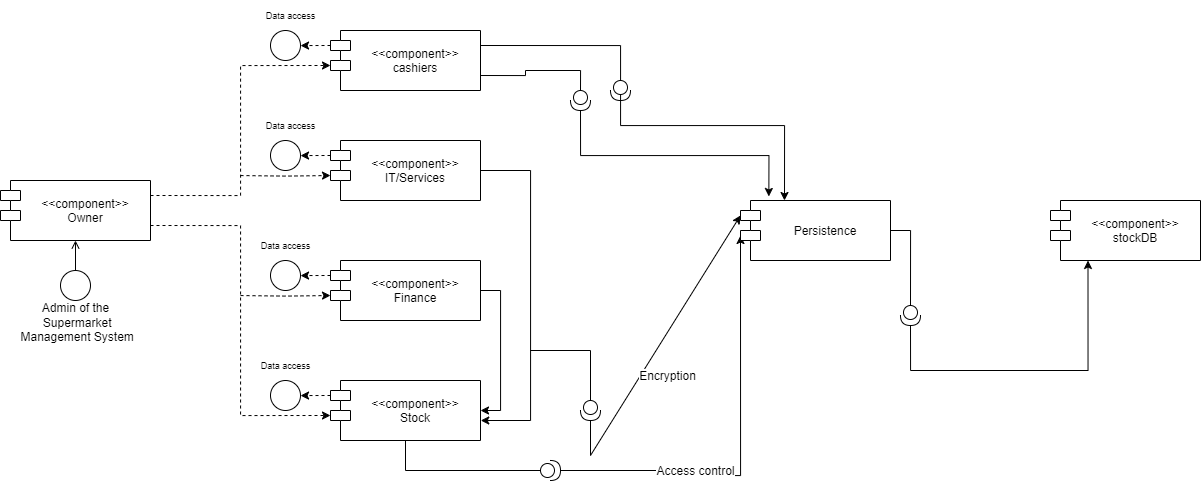

The diagram above was exported from draw.io. Its source (the exported page's mxGraphModel, read from the mxfile embedded in the PNG):
<mxGraphModel dx="1493" dy="624" grid="1" gridSize="10" guides="1" tooltips="1" connect="1" arrows="1" fold="1" page="1" pageScale="1" pageWidth="850" pageHeight="1100" math="0" shadow="0">
  <root>
    <mxCell id="0" />
    <mxCell id="1" parent="0" />
    <mxCell id="6LM9RVmhaJ3-PqbpBJoO-1" style="edgeStyle=orthogonalEdgeStyle;rounded=0;orthogonalLoop=1;jettySize=auto;html=1;exitX=1;exitY=0.25;exitDx=0;exitDy=0;entryX=0;entryY=0;entryDx=0;entryDy=35;entryPerimeter=0;dashed=1;" edge="1" parent="1" source="6LM9RVmhaJ3-PqbpBJoO-3" target="6LM9RVmhaJ3-PqbpBJoO-16">
      <mxGeometry relative="1" as="geometry" />
    </mxCell>
    <mxCell id="6LM9RVmhaJ3-PqbpBJoO-2" style="edgeStyle=orthogonalEdgeStyle;rounded=0;orthogonalLoop=1;jettySize=auto;html=1;exitX=1;exitY=0.75;exitDx=0;exitDy=0;entryX=0;entryY=0;entryDx=0;entryDy=35;entryPerimeter=0;dashed=1;" edge="1" parent="1" source="6LM9RVmhaJ3-PqbpBJoO-3" target="6LM9RVmhaJ3-PqbpBJoO-8">
      <mxGeometry relative="1" as="geometry" />
    </mxCell>
    <mxCell id="6LM9RVmhaJ3-PqbpBJoO-3" value="&lt;&lt;component&gt;&gt;&#10;Owner" style="shape=module;align=left;spacingLeft=20;align=center;verticalAlign=middle;fillStyle=auto;horizontal=1;" vertex="1" parent="1">
      <mxGeometry x="120" y="340" width="150" height="60" as="geometry" />
    </mxCell>
    <mxCell id="6LM9RVmhaJ3-PqbpBJoO-4" value="" style="ellipse;html=1;fillStyle=auto;" vertex="1" parent="1">
      <mxGeometry x="180" y="430" width="30" height="30" as="geometry" />
    </mxCell>
    <mxCell id="6LM9RVmhaJ3-PqbpBJoO-5" value="" style="endArrow=open;html=1;rounded=0;align=center;verticalAlign=top;endFill=0;labelBackgroundColor=none;endSize=6;entryX=0.5;entryY=1;entryDx=0;entryDy=0;" edge="1" parent="1" source="6LM9RVmhaJ3-PqbpBJoO-4" target="6LM9RVmhaJ3-PqbpBJoO-3">
      <mxGeometry relative="1" as="geometry">
        <mxPoint x="180" y="360" as="targetPoint" />
      </mxGeometry>
    </mxCell>
    <mxCell id="6LM9RVmhaJ3-PqbpBJoO-6" value="&lt;br&gt;Admin of the&lt;br&gt;&amp;nbsp;Supermarket&lt;br&gt;&amp;nbsp;Management System" style="text;html=1;align=center;verticalAlign=middle;resizable=0;points=[];autosize=1;strokeColor=none;fillColor=none;" vertex="1" parent="1">
      <mxGeometry x="125" y="440" width="140" height="70" as="geometry" />
    </mxCell>
    <mxCell id="6LM9RVmhaJ3-PqbpBJoO-7" style="edgeStyle=orthogonalEdgeStyle;rounded=0;orthogonalLoop=1;jettySize=auto;html=1;exitX=0;exitY=0;exitDx=0;exitDy=15;exitPerimeter=0;dashed=1;" edge="1" parent="1" source="6LM9RVmhaJ3-PqbpBJoO-8">
      <mxGeometry relative="1" as="geometry">
        <mxPoint x="420" y="555.0526315789475" as="targetPoint" />
      </mxGeometry>
    </mxCell>
    <mxCell id="6LM9RVmhaJ3-PqbpBJoO-8" value="&lt;&lt;component&gt;&gt;&#10;Stock" style="shape=module;align=left;spacingLeft=20;align=center;verticalAlign=middle;fillStyle=auto;horizontal=1;" vertex="1" parent="1">
      <mxGeometry x="450" y="540" width="150" height="60" as="geometry" />
    </mxCell>
    <mxCell id="6LM9RVmhaJ3-PqbpBJoO-9" style="edgeStyle=orthogonalEdgeStyle;rounded=0;orthogonalLoop=1;jettySize=auto;html=1;entryX=1;entryY=0.5;entryDx=0;entryDy=0;" edge="1" parent="1" source="6LM9RVmhaJ3-PqbpBJoO-11" target="6LM9RVmhaJ3-PqbpBJoO-8">
      <mxGeometry relative="1" as="geometry">
        <Array as="points">
          <mxPoint x="620" y="450" />
          <mxPoint x="620" y="570" />
        </Array>
      </mxGeometry>
    </mxCell>
    <mxCell id="6LM9RVmhaJ3-PqbpBJoO-10" style="edgeStyle=orthogonalEdgeStyle;rounded=0;orthogonalLoop=1;jettySize=auto;html=1;exitX=0;exitY=0;exitDx=0;exitDy=35;exitPerimeter=0;dashed=1;entryX=0;entryY=0;entryDx=0;entryDy=35;entryPerimeter=0;" edge="1" parent="1" target="6LM9RVmhaJ3-PqbpBJoO-11">
      <mxGeometry relative="1" as="geometry">
        <mxPoint x="360" y="455.0526315789474" as="sourcePoint" />
      </mxGeometry>
    </mxCell>
    <mxCell id="6LM9RVmhaJ3-PqbpBJoO-11" value="&lt;&lt;component&gt;&gt;&#10;Finance" style="shape=module;align=left;spacingLeft=20;align=center;verticalAlign=middle;fillStyle=auto;horizontal=1;" vertex="1" parent="1">
      <mxGeometry x="450" y="420" width="150" height="60" as="geometry" />
    </mxCell>
    <mxCell id="6LM9RVmhaJ3-PqbpBJoO-12" style="edgeStyle=orthogonalEdgeStyle;rounded=0;orthogonalLoop=1;jettySize=auto;html=1;exitX=1;exitY=0.5;exitDx=0;exitDy=0;" edge="1" parent="1" source="6LM9RVmhaJ3-PqbpBJoO-14">
      <mxGeometry relative="1" as="geometry">
        <mxPoint x="600.2631578947369" y="580" as="targetPoint" />
        <Array as="points">
          <mxPoint x="650" y="330" />
          <mxPoint x="650" y="580" />
        </Array>
      </mxGeometry>
    </mxCell>
    <mxCell id="6LM9RVmhaJ3-PqbpBJoO-13" style="edgeStyle=orthogonalEdgeStyle;rounded=0;orthogonalLoop=1;jettySize=auto;html=1;exitX=0;exitY=0;exitDx=0;exitDy=35;exitPerimeter=0;dashed=1;entryX=0;entryY=0;entryDx=0;entryDy=35;entryPerimeter=0;" edge="1" parent="1" target="6LM9RVmhaJ3-PqbpBJoO-14">
      <mxGeometry relative="1" as="geometry">
        <mxPoint x="360" y="335.0526315789474" as="sourcePoint" />
      </mxGeometry>
    </mxCell>
    <mxCell id="6LM9RVmhaJ3-PqbpBJoO-14" value="&lt;&lt;component&gt;&gt;&#10;IT/Services" style="shape=module;align=left;spacingLeft=20;align=center;verticalAlign=middle;fillStyle=auto;horizontal=1;" vertex="1" parent="1">
      <mxGeometry x="450" y="300" width="150" height="60" as="geometry" />
    </mxCell>
    <mxCell id="6LM9RVmhaJ3-PqbpBJoO-15" style="edgeStyle=orthogonalEdgeStyle;rounded=0;orthogonalLoop=1;jettySize=auto;html=1;exitX=1;exitY=0.25;exitDx=0;exitDy=0;fontSize=12;" edge="1" parent="1" source="6LM9RVmhaJ3-PqbpBJoO-16">
      <mxGeometry relative="1" as="geometry">
        <Array as="points">
          <mxPoint x="740" y="205" />
          <mxPoint x="740" y="285" />
          <mxPoint x="904" y="285" />
        </Array>
        <mxPoint x="904" y="360" as="targetPoint" />
      </mxGeometry>
    </mxCell>
    <mxCell id="6LM9RVmhaJ3-PqbpBJoO-16" value="&lt;&lt;component&gt;&gt;&#10;cashiers" style="shape=module;align=left;spacingLeft=20;align=center;verticalAlign=middle;fillStyle=auto;horizontal=1;" vertex="1" parent="1">
      <mxGeometry x="450" y="190" width="150" height="60" as="geometry" />
    </mxCell>
    <mxCell id="6LM9RVmhaJ3-PqbpBJoO-17" value="" style="ellipse;html=1;fillStyle=auto;" vertex="1" parent="1">
      <mxGeometry x="390" y="540" width="30" height="30" as="geometry" />
    </mxCell>
    <mxCell id="6LM9RVmhaJ3-PqbpBJoO-18" style="edgeStyle=orthogonalEdgeStyle;rounded=0;orthogonalLoop=1;jettySize=auto;html=1;exitX=0;exitY=0;exitDx=0;exitDy=15;exitPerimeter=0;dashed=1;" edge="1" parent="1">
      <mxGeometry relative="1" as="geometry">
        <mxPoint x="420" y="435.0526315789475" as="targetPoint" />
        <mxPoint x="450" y="435" as="sourcePoint" />
      </mxGeometry>
    </mxCell>
    <mxCell id="6LM9RVmhaJ3-PqbpBJoO-19" value="" style="ellipse;html=1;fillStyle=auto;" vertex="1" parent="1">
      <mxGeometry x="390" y="420" width="30" height="30" as="geometry" />
    </mxCell>
    <mxCell id="6LM9RVmhaJ3-PqbpBJoO-20" style="edgeStyle=orthogonalEdgeStyle;rounded=0;orthogonalLoop=1;jettySize=auto;html=1;exitX=0;exitY=0;exitDx=0;exitDy=15;exitPerimeter=0;dashed=1;" edge="1" parent="1">
      <mxGeometry relative="1" as="geometry">
        <mxPoint x="420" y="315.0526315789475" as="targetPoint" />
        <mxPoint x="450" y="315" as="sourcePoint" />
      </mxGeometry>
    </mxCell>
    <mxCell id="6LM9RVmhaJ3-PqbpBJoO-21" value="" style="ellipse;html=1;fillStyle=auto;" vertex="1" parent="1">
      <mxGeometry x="390" y="300" width="30" height="30" as="geometry" />
    </mxCell>
    <mxCell id="6LM9RVmhaJ3-PqbpBJoO-22" style="edgeStyle=orthogonalEdgeStyle;rounded=0;orthogonalLoop=1;jettySize=auto;html=1;exitX=0;exitY=0;exitDx=0;exitDy=15;exitPerimeter=0;dashed=1;" edge="1" parent="1">
      <mxGeometry relative="1" as="geometry">
        <mxPoint x="420" y="205.0526315789475" as="targetPoint" />
        <mxPoint x="450" y="205" as="sourcePoint" />
      </mxGeometry>
    </mxCell>
    <mxCell id="6LM9RVmhaJ3-PqbpBJoO-23" value="" style="ellipse;html=1;fillStyle=auto;" vertex="1" parent="1">
      <mxGeometry x="390" y="190" width="30" height="30" as="geometry" />
    </mxCell>
    <mxCell id="6LM9RVmhaJ3-PqbpBJoO-24" value="&lt;font style=&quot;font-size: 9px;&quot;&gt;Data access&lt;/font&gt;" style="text;html=1;align=center;verticalAlign=middle;resizable=0;points=[];autosize=1;strokeColor=none;fillColor=none;" vertex="1" parent="1">
      <mxGeometry x="375" y="160" width="70" height="30" as="geometry" />
    </mxCell>
    <mxCell id="6LM9RVmhaJ3-PqbpBJoO-25" value="&lt;font style=&quot;font-size: 9px;&quot;&gt;Data access&lt;/font&gt;" style="text;html=1;align=center;verticalAlign=middle;resizable=0;points=[];autosize=1;strokeColor=none;fillColor=none;" vertex="1" parent="1">
      <mxGeometry x="370" y="510" width="70" height="30" as="geometry" />
    </mxCell>
    <mxCell id="6LM9RVmhaJ3-PqbpBJoO-26" value="&lt;font style=&quot;font-size: 9px;&quot;&gt;Data access&lt;/font&gt;" style="text;html=1;align=center;verticalAlign=middle;resizable=0;points=[];autosize=1;strokeColor=none;fillColor=none;" vertex="1" parent="1">
      <mxGeometry x="370" y="390" width="70" height="30" as="geometry" />
    </mxCell>
    <mxCell id="6LM9RVmhaJ3-PqbpBJoO-27" value="&lt;font style=&quot;font-size: 9px;&quot;&gt;Data access&lt;/font&gt;" style="text;html=1;align=center;verticalAlign=middle;resizable=0;points=[];autosize=1;strokeColor=none;fillColor=none;" vertex="1" parent="1">
      <mxGeometry x="375" y="270" width="70" height="30" as="geometry" />
    </mxCell>
    <mxCell id="6LM9RVmhaJ3-PqbpBJoO-28" style="edgeStyle=orthogonalEdgeStyle;rounded=0;orthogonalLoop=1;jettySize=auto;html=1;exitX=1;exitY=0.5;exitDx=0;exitDy=0;entryX=0;entryY=0;entryDx=0;entryDy=35;fontSize=9;entryPerimeter=0;startArrow=none;exitPerimeter=0;" edge="1" parent="1" source="6LM9RVmhaJ3-PqbpBJoO-37" target="6LM9RVmhaJ3-PqbpBJoO-31">
      <mxGeometry relative="1" as="geometry">
        <Array as="points">
          <mxPoint x="820" y="630" />
          <mxPoint x="820" y="635" />
        </Array>
      </mxGeometry>
    </mxCell>
    <mxCell id="6LM9RVmhaJ3-PqbpBJoO-29" value="Access control" style="edgeLabel;html=1;align=center;verticalAlign=middle;resizable=0;points=[];fontSize=12;" vertex="1" connectable="0" parent="6LM9RVmhaJ3-PqbpBJoO-28">
      <mxGeometry x="-0.4279" y="-3" relative="1" as="geometry">
        <mxPoint x="13" y="-3" as="offset" />
      </mxGeometry>
    </mxCell>
    <mxCell id="6LM9RVmhaJ3-PqbpBJoO-31" value="Persistence" style="shape=module;align=left;spacingLeft=20;align=center;verticalAlign=middle;fillStyle=auto;horizontal=1;" vertex="1" parent="1">
      <mxGeometry x="860" y="360" width="150" height="60" as="geometry" />
    </mxCell>
    <mxCell id="6LM9RVmhaJ3-PqbpBJoO-32" value="" style="endArrow=classic;html=1;rounded=0;fontSize=9;entryX=0;entryY=0;entryDx=0;entryDy=15;entryPerimeter=0;startArrow=none;" edge="1" parent="1" source="6LM9RVmhaJ3-PqbpBJoO-35" target="6LM9RVmhaJ3-PqbpBJoO-31">
      <mxGeometry width="50" height="50" relative="1" as="geometry">
        <mxPoint x="650" y="510" as="sourcePoint" />
        <mxPoint x="770" y="510" as="targetPoint" />
        <Array as="points">
          <mxPoint x="710" y="615" />
        </Array>
      </mxGeometry>
    </mxCell>
    <mxCell id="6LM9RVmhaJ3-PqbpBJoO-33" value="&lt;font style=&quot;font-size: 12px;&quot;&gt;Encryption&lt;/font&gt;" style="edgeLabel;html=1;align=center;verticalAlign=middle;resizable=0;points=[];fontSize=9;" vertex="1" connectable="0" parent="6LM9RVmhaJ3-PqbpBJoO-32">
      <mxGeometry x="-0.1976" y="2" relative="1" as="geometry">
        <mxPoint x="29" as="offset" />
      </mxGeometry>
    </mxCell>
    <mxCell id="6LM9RVmhaJ3-PqbpBJoO-34" value="" style="endArrow=none;html=1;rounded=0;fontSize=9;entryX=0;entryY=0.5;entryDx=0;entryDy=0;entryPerimeter=0;" edge="1" parent="1" target="6LM9RVmhaJ3-PqbpBJoO-35">
      <mxGeometry width="50" height="50" relative="1" as="geometry">
        <mxPoint x="650" y="509.9999999999999" as="sourcePoint" />
        <mxPoint x="820" y="614.9999999999999" as="targetPoint" />
        <Array as="points">
          <mxPoint x="710" y="510" />
        </Array>
      </mxGeometry>
    </mxCell>
    <mxCell id="6LM9RVmhaJ3-PqbpBJoO-35" value="" style="shape=providedRequiredInterface;html=1;verticalLabelPosition=bottom;sketch=0;fontSize=9;direction=south;" vertex="1" parent="1">
      <mxGeometry x="700" y="560" width="20" height="20" as="geometry" />
    </mxCell>
    <mxCell id="6LM9RVmhaJ3-PqbpBJoO-36" value="" style="edgeStyle=orthogonalEdgeStyle;rounded=0;orthogonalLoop=1;jettySize=auto;html=1;exitX=0.5;exitY=1;exitDx=0;exitDy=0;entryX=0;entryY=0.5;entryDx=0;entryDy=0;fontSize=9;entryPerimeter=0;endArrow=none;" edge="1" parent="1" source="6LM9RVmhaJ3-PqbpBJoO-8" target="6LM9RVmhaJ3-PqbpBJoO-37">
      <mxGeometry relative="1" as="geometry">
        <mxPoint x="525" y="600" as="sourcePoint" />
        <mxPoint x="820" y="635" as="targetPoint" />
        <Array as="points">
          <mxPoint x="525" y="630" />
        </Array>
      </mxGeometry>
    </mxCell>
    <mxCell id="6LM9RVmhaJ3-PqbpBJoO-37" value="" style="shape=providedRequiredInterface;html=1;verticalLabelPosition=bottom;sketch=0;fontSize=9;" vertex="1" parent="1">
      <mxGeometry x="660" y="620" width="20" height="20" as="geometry" />
    </mxCell>
    <mxCell id="6LM9RVmhaJ3-PqbpBJoO-38" value="&lt;&lt;component&gt;&gt;&#10;stockDB" style="shape=module;align=left;spacingLeft=20;align=center;verticalAlign=middle;fillStyle=auto;horizontal=1;" vertex="1" parent="1">
      <mxGeometry x="1170" y="360" width="150" height="60" as="geometry" />
    </mxCell>
    <mxCell id="6LM9RVmhaJ3-PqbpBJoO-39" value="" style="edgeStyle=orthogonalEdgeStyle;rounded=0;orthogonalLoop=1;jettySize=auto;html=1;fontSize=9;entryX=0;entryY=0.5;entryDx=0;entryDy=0;entryPerimeter=0;endArrow=none;" edge="1" parent="1" source="6LM9RVmhaJ3-PqbpBJoO-31" target="6LM9RVmhaJ3-PqbpBJoO-40">
      <mxGeometry relative="1" as="geometry">
        <mxPoint x="1070" y="725" as="targetPoint" />
        <mxPoint x="990" y="629.9756097560977" as="sourcePoint" />
        <Array as="points">
          <mxPoint x="1030" y="390" />
        </Array>
      </mxGeometry>
    </mxCell>
    <mxCell id="6LM9RVmhaJ3-PqbpBJoO-47" style="edgeStyle=orthogonalEdgeStyle;rounded=0;orthogonalLoop=1;jettySize=auto;html=1;exitX=1;exitY=0.5;exitDx=0;exitDy=0;exitPerimeter=0;entryX=0.25;entryY=1;entryDx=0;entryDy=0;" edge="1" parent="1" source="6LM9RVmhaJ3-PqbpBJoO-40" target="6LM9RVmhaJ3-PqbpBJoO-38">
      <mxGeometry relative="1" as="geometry">
        <Array as="points">
          <mxPoint x="1030" y="530" />
          <mxPoint x="1208" y="530" />
        </Array>
      </mxGeometry>
    </mxCell>
    <mxCell id="6LM9RVmhaJ3-PqbpBJoO-40" value="" style="shape=providedRequiredInterface;html=1;verticalLabelPosition=bottom;sketch=0;fontSize=9;direction=south;" vertex="1" parent="1">
      <mxGeometry x="1020" y="465" width="20" height="20" as="geometry" />
    </mxCell>
    <mxCell id="6LM9RVmhaJ3-PqbpBJoO-41" style="edgeStyle=orthogonalEdgeStyle;rounded=0;orthogonalLoop=1;jettySize=auto;html=1;exitX=1;exitY=0.5;exitDx=0;exitDy=0;fontSize=12;startArrow=none;exitPerimeter=0;entryX=0.189;entryY=-0.067;entryDx=0;entryDy=0;entryPerimeter=0;" edge="1" parent="1" source="6LM9RVmhaJ3-PqbpBJoO-44" target="6LM9RVmhaJ3-PqbpBJoO-31">
      <mxGeometry relative="1" as="geometry">
        <mxPoint x="800" y="300" as="targetPoint" />
      </mxGeometry>
    </mxCell>
    <mxCell id="6LM9RVmhaJ3-PqbpBJoO-43" value="" style="edgeStyle=orthogonalEdgeStyle;rounded=0;orthogonalLoop=1;jettySize=auto;html=1;exitX=1;exitY=0.75;exitDx=0;exitDy=0;entryX=0;entryY=0.5;entryDx=0;entryDy=0;fontSize=12;entryPerimeter=0;endArrow=none;" edge="1" parent="1" source="6LM9RVmhaJ3-PqbpBJoO-16" target="6LM9RVmhaJ3-PqbpBJoO-44">
      <mxGeometry relative="1" as="geometry">
        <mxPoint x="600" y="235" as="sourcePoint" />
        <mxPoint x="799.9999999999998" y="305" as="targetPoint" />
      </mxGeometry>
    </mxCell>
    <mxCell id="6LM9RVmhaJ3-PqbpBJoO-44" value="" style="shape=providedRequiredInterface;html=1;verticalLabelPosition=bottom;sketch=0;fontSize=9;direction=south;" vertex="1" parent="1">
      <mxGeometry x="690" y="250" width="20" height="20" as="geometry" />
    </mxCell>
    <mxCell id="6LM9RVmhaJ3-PqbpBJoO-45" value="" style="shape=providedRequiredInterface;html=1;verticalLabelPosition=bottom;sketch=0;fontSize=9;direction=south;" vertex="1" parent="1">
      <mxGeometry x="730" y="240" width="20" height="20" as="geometry" />
    </mxCell>
  </root>
</mxGraphModel>